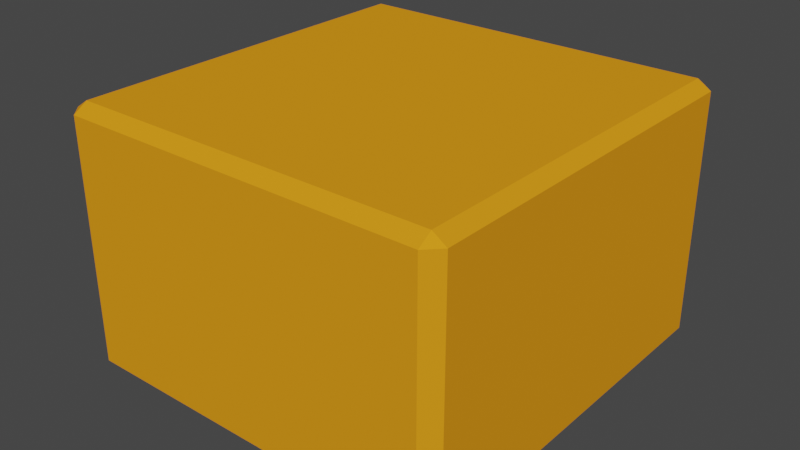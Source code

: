 # Source: CarrotBox.blend  (saved by Blender 2.90.8; exported with 4.5.12 LTS)
import bpy
from mathutils import Matrix  # noqa: F401  (used for matrix-valued properties, if any)

bpy.ops.wm.read_factory_settings(use_empty=True)
scene = bpy.context.scene
scene.name = 'Scene'

# ---- collections
col_collection = bpy.data.collections.new('Collection'); scene.collection.children.link(col_collection)

# ---- images (referenced by path relative to the original .blend; pixels are not part of the script)
import os
ASSET_DIR = os.environ.get("B2B_ASSET_DIR", "")  # directory of the original .blend (textures are referenced by path, not embedded)
HERE = os.path.dirname(os.path.abspath(__file__))  # packed textures are extracted next to this script under _unpacked/

def load_image(name, relpath, width, height, colorspace="sRGB"):
    """Load a texture the original file referenced (path relative to the .blend, or extracted next to this script)."""
    p = next((c for c in (os.path.join(HERE, relpath), os.path.join(ASSET_DIR, relpath)) if relpath and os.path.exists(c)), "")
    if p:
        img = bpy.data.images.load(p, check_existing=True)
        img.name = name
    else:  # same state as the original file: an image datablock whose file is absent (Cycles renders it pink)
        img = bpy.data.images.new(name, width, height)
        img.source = "FILE"
        img.filepath = "//" + (relpath or name)
    img.colorspace_settings.name = colorspace
    return img
img_material_base_color = load_image('Material Base Color', '', 1024, 1024, 'sRGB')
img_material_base_color_001 = load_image('Material Base Color.001', 'BlueBox.png', 1024, 1024, 'sRGB')

# ---- materials (node trees are filled in below, after node groups)
mat_material = bpy.data.materials.new('Material')
mat_material.alpha_threshold = 0.0
mat_material.use_transparent_shadow = False
mat_material.diffuse_color = (0.8469, 0.305, 0.01229, 1.0)
mat_material.line_color = (0.0, 0.0, 0.0, 1.0)

# ---- material node trees

# ---- world
world_world = bpy.data.worlds.new('World'); scene.world = world_world
world_world.use_nodes = True; world_world.node_tree.nodes.clear()
_N = world_world.node_tree.nodes; _L = world_world.node_tree.links
n0 = _N.new('ShaderNodeOutputWorld'); n0.name = 'World Output'; n0.location = (300, 300)
n1 = _N.new('ShaderNodeBackground'); n1.name = 'Background'; n1.location = (10, 300)
n1.inputs[0].default_value = (0.05088, 0.05088, 0.05088, 1.0)
_L.new(n1.outputs[0], n0.inputs[0])
n0.is_active_output = True
world_world.color = (0.05088, 0.05088, 0.05088)
world_world.use_sun_shadow = False
world_world.sun_shadow_jitter_overblur = 0.0

# ---- meshes
me_cube = bpy.data.meshes.new('Cube')
me_cube.from_pydata([(0.9312, 1.0, 0.9312), (0.9312, 0.9312, 1.0), (1.0, 0.9312, 0.9312), (0.9312, 0.9312, -1.0), (0.9312, 1.0, -0.9312), (1.0, 0.9312, -0.9312), (1.0, -0.9312, 0.9312), (0.9312, -0.9312, 1.0), (0.9312, -1.0, 0.9312), (1.0, -0.9312, -0.9312), (0.9312, -1.0, -0.9312), (0.9312, -0.9312, -1.0), (-0.9312, 1.0, 0.9312), (-1.0, 0.9312, 0.9312), (-0.9312, 0.9312, 1.0), (-1.0, 0.9312, -0.9312), (-0.9312, 1.0, -0.9312), (-0.9312, 0.9312, -1.0), (-1.0, -0.9312, 0.9312), (-0.9312, -1.0, 0.9312), (-0.9312, -0.9312, 1.0), (-0.9312, -0.9312, -1.0), (-0.9312, -1.0, -0.9312), (-1.0, -0.9312, -0.9312)], [], [(17, 3, 11, 21), (23, 18, 13, 15), (10, 8, 19, 22), (1, 14, 20, 7), (5, 2, 6, 9), (0, 1, 2), (3, 4, 5), (6, 7, 8), (9, 10, 11), (12, 13, 14), (15, 16, 17), (18, 19, 20), (21, 22, 23), (17, 21, 23, 15), (3, 17, 16, 4), (2, 5, 4, 0), (22, 19, 18, 23), (8, 10, 9, 6), (12, 16, 15, 13), (7, 20, 19, 8), (1, 7, 6, 2), (21, 11, 10, 22), (20, 14, 13, 18), (14, 1, 0, 12), (11, 3, 5, 9), (16, 12, 0, 4)])
_uv = me_cube.uv_layers.new(name='UVMap')
_uv.uv.foreach_set('vector', [0.1336, 0.5086, 0.3664, 0.5086, 0.3664, 0.7414, 0.1336, 0.7414, 0.3836, 0.008605, 0.6164, 0.008605, 0.6164, 0.2414, 0.3836, 0.2414, 0.3836, 0.7586, 0.6164, 0.7586, 0.6164, 0.9914, 0.3836, 0.9914, 0.6336, 0.5086, 0.8664, 0.5086, 0.8664, 0.7414, 0.6336, 0.7414, 0.3836, 0.5086, 0.6164, 0.5086, 0.6164, 0.7414, 0.3836, 0.7414, 0.6164, 0.4914, 0.625, 0.4914, 0.6164, 0.5, 0.3664, 0.5086, 0.3664, 0.5, 0.375, 0.5086, 0.6164, 0.7414, 0.625, 0.7414, 0.6164, 0.75, 0.3836, 0.75, 0.375, 0.7586, 0.375, 0.7586, 0.6164, 0.25, 0.6164, 0.25, 0.625, 0.2414, 0.3836, 0.2414, 0.3836, 0.25, 0.375, 0.2414, 0.6164, 0.008605, 0.6164, 0.0, 0.625, 0.008605, 0.1336, 0.7414, 0.1336, 0.75, 0.125, 0.7414, 0.1336, 0.5086, 0.1336, 0.7414, 0.125, 0.7414, 0.125, 0.5086, 0.3664, 0.5086, 0.1336, 0.5086, 0.1336, 0.5, 0.3664, 0.5, 0.6164, 0.5086, 0.3836, 0.5086, 0.3836, 0.4914, 0.6164, 0.4914, 0.3836, 0.0, 0.6164, 0.0, 0.6164, 0.008605, 0.3836, 0.008605, 0.6164, 0.7586, 0.3836, 0.7586, 0.3836, 0.7414, 0.6164, 0.7414, 0.6164, 0.2586, 0.3836, 0.2586, 0.3836, 0.2414, 0.6164, 0.2414, 0.625, 0.7586, 0.625, 0.9914, 0.6164, 0.9914, 0.6164, 0.7586, 0.6336, 0.5086, 0.6336, 0.7414, 0.6164, 0.7414, 0.6164, 0.5086, 0.1336, 0.7414, 0.3664, 0.7414, 0.3664, 0.75, 0.1336, 0.75, 0.625, 0.008605, 0.625, 0.2414, 0.6164, 0.2414, 0.6164, 0.008605, 0.625, 0.2586, 0.625, 0.4914, 0.6164, 0.4914, 0.6164, 0.2586, 0.3664, 0.7414, 0.3664, 0.5086, 0.3836, 0.5086, 0.3836, 0.7414, 0.3836, 0.2586, 0.6164, 0.2586, 0.6164, 0.4914, 0.3836, 0.4914])
me_cube.materials.append(mat_material)
me_cube.use_remesh_preserve_volume = False
me_cube.use_remesh_preserve_attributes = False
me_cube.use_mirror_vertex_groups = False
me_cube.update()

# ---- objects
ob_cube = bpy.data.objects.new('Cube', me_cube)

# ---- transforms, parenting, visibility, modifiers, constraints
ob_cube.location = (0.0, 0.0, 0.0)
ob_cube.scale = (1.054, 1.082, 0.6995)
ob_cube.lock_rotations_4d = False
ob_cube.empty_display_type = 'ARROWS'
ob_cube.lineart.crease_threshold = 0.0

# ---- collection membership
col_collection.objects.link(ob_cube)

# ---- scene / render settings (as saved in the file)
scene.frame_start = 1; scene.frame_end = 250; scene.frame_set(1)
scene.render.engine = 'BLENDER_EEVEE_NEXT'
scene.cycles.use_denoising = False
scene.cycles.samples = 128
scene.cycles.sampling_pattern = 'TABULATED_SOBOL'
scene.cycles.use_adaptive_sampling = False
scene.cycles.use_light_tree = False
scene.view_settings.view_transform = 'Filmic'
bpy.context.view_layer.update()

# ---- added for rendering (the .blend has no active camera and no usable light): camera, sun
cam_auto = bpy.data.cameras.new('AutoCamera')
cam_auto.lens = 50.0
cam_auto.sensor_width = 36.0
cam_auto.clip_end = 1000.0
ob_auto_camera = bpy.data.objects.new('AutoCamera', cam_auto)
scene.collection.objects.link(ob_auto_camera)
ob_auto_camera.location = (3.08012, -3.69615, 2.4641)
ob_auto_camera.rotation_euler = (1.09748, -7.21219e-08, 0.694738)
scene.camera = ob_auto_camera
light_auto_sun = bpy.data.lights.new('AutoSun', 'SUN')
light_auto_sun.energy = 3.0
light_auto_sun.angle = 0.0523599
ob_auto_sun = bpy.data.objects.new('AutoSun', light_auto_sun)
scene.collection.objects.link(ob_auto_sun)
ob_auto_sun.rotation_euler = (0.872665, 0.174533, 0.523599)
bpy.context.view_layer.update()
